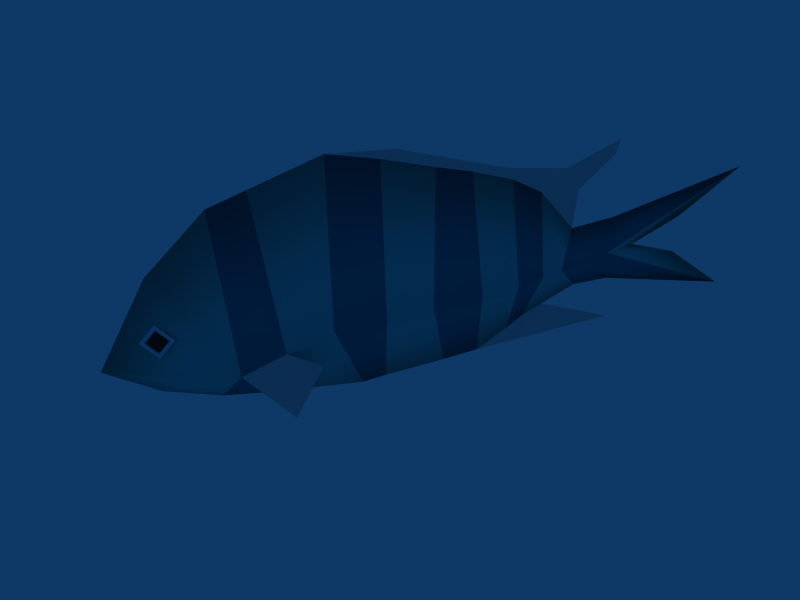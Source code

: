 # Source: chromis.blend  (saved by Blender 2.44.0; exported with 4.5.12 LTS)
import bpy
from mathutils import Matrix  # noqa: F401  (used for matrix-valued properties, if any)

bpy.ops.wm.read_factory_settings(use_empty=True)
scene = bpy.context.scene
scene.name = 'Scene'

# ---- collections
col_collection_1 = bpy.data.collections.new('Collection 1'); scene.collection.children.link(col_collection_1)
col_collection_1.hide_render = True
col_collection_1.hide_viewport = True
col_collection_2 = bpy.data.collections.new('Collection 2'); scene.collection.children.link(col_collection_2)

# ---- materials (node trees are filled in below, after node groups)
mat_userdefined_tailfin = bpy.data.materials.new('userDefined_tailfin')
mat_userdefined_tailfin.alpha_threshold = 0.0
mat_userdefined_tailfin.diffuse_color = (0.07451, 0.4745, 0.5843, 1.0)
mat_userdefined_tailfin.roughness = 0.5
mat_userdefined_tailfin.line_color = (0.0, 0.0, 0.0, 1.0)
mat_eye = bpy.data.materials.new('eye')
mat_eye.alpha_threshold = 0.0
mat_eye.diffuse_color = (0.1412, 0.1412, 0.1412, 1.0)
mat_eye.roughness = 0.5
mat_eye.line_color = (0.0, 0.0, 0.0, 1.0)
mat_eye_outer = bpy.data.materials.new('eye_outer')
mat_eye_outer.alpha_threshold = 0.0
mat_eye_outer.diffuse_color = (0.5804, 0.8627, 0.9373, 1.0)
mat_eye_outer.roughness = 0.5
mat_eye_outer.line_color = (0.0, 0.0, 0.0, 1.0)
mat_userdefined_border = bpy.data.materials.new('userDefined_border')
mat_userdefined_border.alpha_threshold = 0.0
mat_userdefined_border.diffuse_color = (0.07451, 0.4745, 0.5843, 1.0)
mat_userdefined_border.roughness = 0.5
mat_userdefined_border.line_color = (0.0, 0.0, 0.0, 1.0)
mat_userdefined_body = bpy.data.materials.new('userDefined_body')
mat_userdefined_body.alpha_threshold = 0.0
mat_userdefined_body.diffuse_color = (0.2235, 0.7608, 0.7608, 1.0)
mat_userdefined_body.roughness = 0.5
mat_userdefined_body.line_color = (0.0, 0.0, 0.0, 1.0)
mat_userdefined_ds_fin = bpy.data.materials.new('userDefined_DS_fin')
mat_userdefined_ds_fin.alpha_threshold = 0.0
mat_userdefined_ds_fin.roughness = 0.5
mat_userdefined_ds_fin.line_color = (0.0, 0.0, 0.0, 1.0)

# ---- material node trees

# ---- world
world_world = bpy.data.worlds.new('World'); scene.world = world_world
world_world.color = (0.05656, 0.2208, 0.4)
world_world.use_sun_shadow = False
world_world.sun_shadow_jitter_overblur = 0.0
world_world.cycles.sampling_method = 'MANUAL'
world_world.cycles.sample_map_resolution = 256

# ---- cameras
cam_camera = bpy.data.cameras.new('Camera')
cam_camera.passepartout_alpha = 0.2
cam_camera.clip_end = 100.0
cam_camera.lens = 35.0
cam_camera.ortho_scale = 7.314
cam_camera.show_passepartout = False
cam_camera.show_safe_areas = True
cam_camera.dof.focus_distance = 0.0
cam_camera.dof.aperture_fstop = 128.0

# ---- lights
light_lamp = bpy.data.lights.new('Lamp', 'SUN')
light_lamp.transmission_factor = 0.0
light_lamp.angle = 1.571
light_lamp.energy = 1.0
light_lamp.shadow_buffer_clip_start = 0.5
light_lamp.shadow_soft_size = 1.0
light_lamp.shadow_cascade_max_distance = 1000.0
light_lamp.cycles.use_multiple_importance_sampling = False

# ---- meshes
me_eye = bpy.data.meshes.new('Eye')
me_eye.from_pydata([(26.97, -13.46, 2.87), (23.93, -13.81, 6.13), (26.97, -12.45, 9.114), (30.01, -12.1, 5.854), (26.97, -8.64, 2.87), (23.93, -8.289, 6.13), (26.97, -9.647, 9.114), (30.01, -9.999, 5.854), (27.0, -13.38, 3.972), (25.02, -13.61, 6.098), (27.0, -12.72, 8.043), (28.98, -12.49, 5.918), (27.0, -8.721, 3.972), (25.02, -8.492, 6.098), (27.0, -9.377, 8.043), (28.98, -9.606, 5.918)], [], [(1, 0, 3, 2), (7, 4, 5, 6), (11, 10, 9, 8), (15, 12, 13, 14)])
me_eye.polygons.foreach_set('use_smooth', [True] * 4)
me_eye.polygons.foreach_set('material_index', [2, 2, 1, 1])
me_eye.materials.append(mat_userdefined_tailfin)
me_eye.materials.append(mat_eye)
me_eye.materials.append(mat_eye_outer)
me_eye.materials.append(mat_userdefined_border)
me_eye.materials.append(mat_userdefined_body)
me_eye.use_remesh_preserve_volume = False
me_eye.use_remesh_preserve_attributes = False
me_eye.use_mirror_vertex_groups = False
me_eye.update()
me_fins = bpy.data.meshes.new('Fins')
me_fins.from_pydata([(5.832, -3.315, 2.0), (-15.23, -11.05, 33.02), (-33.58, -11.05, 28.35), (-5.0, -11.05, 35.15), (-18.22, -11.05, 34.54), (-42.36, -11.05, 25.61), (-41.04, -11.05, 28.13), (-49.0, -11.05, 22.15), (-57.07, -11.05, 13.15), (-57.66, -11.05, 21.46), (-54.31, -11.05, 26.39), (-66.25, -11.05, 30.93), (-65.5, -11.05, 27.92), (-36.59, -11.05, -11.35), (-68.81, -11.05, -9.972), (-43.26, -11.05, -7.55), (-47.0, -11.05, -5.15), (-51.53, -11.05, -3.276), (5.498, -21.67, -10.16), (13.96, -17.1, -2.0), (5.832, -18.79, 2.0), (0.0, -22.1, 0.0), (5.498, -0.4343, -10.16), (13.96, -5.0, -2.0), (0.0, 0.0, 0.0)], [], [(4, 3, 1), (1, 2, 4), (5, 6, 4, 2), (7, 10, 6, 5), (8, 9, 10, 7), (12, 11, 10, 9), (14, 15, 13), (17, 16, 15, 14), (21, 20, 19, 18), (24, 0, 23, 22)])
me_fins.polygons.foreach_set('use_smooth', [True] * 10)
me_fins.materials.append(mat_userdefined_ds_fin)
me_fins.use_remesh_preserve_volume = False
me_fins.use_remesh_preserve_attributes = False
me_fins.use_mirror_vertex_groups = False
me_fins.update()
me_bodyandtail = bpy.data.meshes.new('BodyAndTail')
me_bodyandtail.from_pydata([(13.96, -5.0, -2.0), (5.832, -18.79, 2.0), (13.96, -17.1, -2.0), (-47.0, -11.05, -5.15), (-43.26, -11.05, -7.55), (-36.59, -11.05, -11.35), (-57.07, -11.05, 13.15), (-49.0, -11.05, 22.15), (-42.36, -11.05, 25.61), (-5.0, -11.05, 35.15), (-66.0, -12.1, 6.5), (-99.0, -11.05, 21.15), (-84.39, -11.05, 11.71), (-72.96, -11.05, 6.975), (-66.0, -10.0, 6.5), (-99.0, -11.05, -7.15), (-84.39, -11.05, 3.288), (-49.0, -14.6, 5.0), (-53.57, -14.1, 5.5), (-49.0, -7.5, 5.0), (-53.57, -8.0, 5.5), (-59.07, -11.05, -0.1496), (-33.86, -17.1, 5.0), (-33.58, -11.05, 28.35), (-42.5, -16.1, 5.0), (-33.86, -5.0, 5.0), (-42.5, -6.0, 5.0), (-13.24, -18.9, 5.0), (-15.23, -11.05, 33.02), (-26.04, -11.05, 30.21), (-23.03, -18.1, 5.0), (-13.24, -3.202, 5.0), (-23.03, -4.0, 5.0), (-15.86, -11.05, -12.66), (-28.81, -11.05, -11.97), (8.776, -11.05, 30.54), (-3.0, -19.1, 5.0), (5.832, -3.315, 2.0), (-3.0, -3.0, 5.0), (9.034, -11.05, -10.51), (-11.0, -11.05, -13.15), (37.0, -11.05, 1.0), (27.34, -11.05, 17.46), (21.0, -15.42, -1.663), (21.0, -6.684, -1.663), (27.34, -11.05, -5.46), (15.96, -11.05, 28.13), (16.96, -11.05, -9.13), (-67.18, -11.05, 14.15), (-61.18, -13.1, 6.0), (-61.18, -9.0, 6.0), (-67.18, -11.05, -0.1496)], [], [(10, 11, 12, 13), (11, 14, 13, 12), (14, 15, 16, 13), (15, 10, 13, 16), (17, 7, 6, 18), (7, 19, 20, 6), (19, 3, 21, 20), (3, 17, 18, 21), (22, 23, 8, 24), (23, 25, 26, 8), (25, 5, 4, 26), (5, 22, 24, 4), (27, 28, 29, 30), (28, 31, 32, 29), (31, 33, 34, 32), (33, 27, 30, 34), (1, 35, 9, 36), (35, 37, 38, 9), (37, 39, 40, 38), (39, 1, 36, 40), (41, 42, 43), (41, 44, 42), (41, 45, 44), (41, 43, 45), (43, 42, 46, 2), (0, 46, 42, 44), (47, 0, 44, 45), (45, 43, 2, 47), (18, 6, 48, 49), (6, 20, 50, 48), (20, 21, 51, 50), (21, 18, 49, 51), (49, 48, 11, 10), (48, 50, 14, 11), (50, 51, 15, 14), (51, 49, 10, 15), (24, 8, 7, 17), (8, 26, 19, 7), (26, 4, 3, 19), (4, 24, 17, 3), (30, 29, 23, 22), (29, 32, 25, 23), (32, 34, 5, 25), (34, 30, 22, 5), (36, 9, 28, 27), (9, 38, 31, 28), (38, 40, 33, 31), (40, 36, 27, 33), (2, 46, 35, 1), (46, 0, 37, 35), (0, 47, 39, 37), (47, 2, 1, 39)])
me_bodyandtail.polygons.foreach_set('use_smooth', [True] * 52)
me_bodyandtail.polygons.foreach_set('material_index', [4, 4, 4, 4, 4, 4, 4, 4, 4, 4, 4, 4, 4, 4, 4, 4, 4, 4, 4, 4, 4, 4, 4, 4, 4, 4, 4, 4, 0, 0, 0, 0, 0, 0, 0, 0, 3, 3, 3, 3, 3, 3, 3, 3, 3, 3, 3, 3, 3, 3, 3, 3])
me_bodyandtail.materials.append(mat_userdefined_tailfin)
me_bodyandtail.materials.append(mat_eye)
me_bodyandtail.materials.append(mat_eye_outer)
me_bodyandtail.materials.append(mat_userdefined_border)
me_bodyandtail.materials.append(mat_userdefined_body)
me_bodyandtail.use_remesh_preserve_volume = False
me_bodyandtail.use_remesh_preserve_attributes = False
me_bodyandtail.use_mirror_vertex_groups = False
me_bodyandtail.update()

# ---- objects
ob_lamp = bpy.data.objects.new('Lamp', light_lamp)
ob_camera = bpy.data.objects.new('Camera', cam_camera)
ob_eye = bpy.data.objects.new('Eye', me_eye)
ob_fins = bpy.data.objects.new('Fins', me_fins)
ob_bodyandtail = bpy.data.objects.new('BodyAndTail', me_bodyandtail)

# ---- transforms, parenting, visibility, modifiers, constraints
ob_lamp.location = (-2.796, 3.279, 8.61)
ob_lamp.rotation_euler = (1.109, 0.01082, 0.8149)
ob_lamp.lock_rotations_4d = False
ob_lamp.empty_display_type = 'ARROWS'
ob_lamp.color = (0.0, 0.0, 0.0, 1.0)
ob_lamp.lineart.crease_threshold = 0.0
ob_camera.location = (-0.641, -1.363, 0.731)
ob_camera.rotation_euler = (1.074, -8.851e-06, -0.3818)
ob_camera.lock_rotations_4d = False
ob_camera.empty_display_type = 'ARROWS'
ob_camera.color = (0.0, 0.0, 0.0, 0.0)
ob_camera.display_type = 'WIRE'
ob_camera.lineart.crease_threshold = 0.0
ob_eye.location = (-0.3021, -0.1192, -0.1114)
ob_eye.rotation_euler = (0.0, -0.0, 3.141)
ob_eye.scale = (0.01102, 0.01102, 0.01102)
ob_eye.lock_rotations_4d = False
ob_eye.empty_display_type = 'ARROWS'
ob_eye.color = (0.0, 0.0, 0.0, 1.0)
ob_eye.lineart.crease_threshold = 0.0
ob_fins.location = (-0.3021, -0.1192, -0.1114)
ob_fins.rotation_euler = (0.0, -0.0, 3.141)
ob_fins.scale = (0.01102, 0.01102, 0.01102)
ob_fins.lock_rotations_4d = False
ob_fins.empty_display_type = 'ARROWS'
ob_fins.color = (0.0, 0.0, 0.0, 1.0)
ob_fins.lineart.crease_threshold = 0.0
ob_bodyandtail.location = (-0.3021, -0.1192, -0.1114)
ob_bodyandtail.rotation_euler = (0.0, -0.0, 3.141)
ob_bodyandtail.scale = (0.01102, 0.01102, 0.01102)
ob_bodyandtail.lock_rotations_4d = False
ob_bodyandtail.empty_display_type = 'ARROWS'
ob_bodyandtail.color = (0.0, 0.0, 0.0, 1.0)
ob_bodyandtail.lineart.crease_threshold = 0.0

# ---- collection membership
col_collection_1.objects.link(ob_lamp)
col_collection_1.objects.link(ob_camera)
col_collection_2.objects.link(ob_eye)
col_collection_2.objects.link(ob_fins)
col_collection_2.objects.link(ob_bodyandtail)

# ---- scene / render settings (as saved in the file)
scene.camera = ob_camera
scene.frame_start = 1; scene.frame_end = 250; scene.frame_set(1)
scene.render.engine = 'BLENDER_EEVEE_NEXT'
scene.render.image_settings.file_format = 'JPEG'
scene.render.image_settings.color_mode = 'RGB'
scene.render.image_settings.compression = 90
scene.render.resolution_x = 800
scene.render.resolution_y = 600
scene.render.pixel_aspect_x = 100.0
scene.render.pixel_aspect_y = 100.0
scene.render.fps = 25
scene.render.dither_intensity = 0.0
scene.render.use_compositing = False
scene.render.use_sequencer = False
scene.render.bake_margin = 2
scene.render.bake_bias = 0.0
scene.render.use_stamp_time = False
scene.render.use_stamp_date = False
scene.render.use_stamp_frame = False
scene.render.use_stamp_camera = False
scene.render.use_stamp_scene = False
scene.render.use_stamp_filename = False
scene.render.use_stamp_render_time = False
scene.render.stamp_font_size = 0
scene.cycles.use_denoising = False
scene.cycles.samples = 10
scene.cycles.sampling_pattern = 'TABULATED_SOBOL'
scene.cycles.light_sampling_threshold = 0.0
scene.cycles.use_adaptive_sampling = False
scene.cycles.use_light_tree = False
scene.cycles.blur_glossy = 0.0
scene.cycles.volume_bounces = 1
scene.cycles.pixel_filter_type = 'GAUSSIAN'
scene.cycles.sample_clamp_indirect = 0.0
scene.view_settings.view_transform = 'Raw'
bpy.context.view_layer.update()
